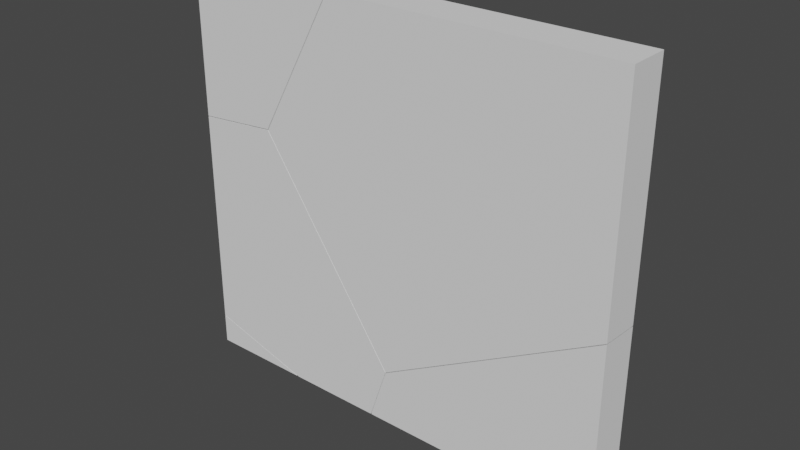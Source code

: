 # Source: FracturedWall.blend  (saved by Blender 3.3.6; exported with 4.5.12 LTS)
import bpy
from mathutils import Matrix  # noqa: F401  (used for matrix-valued properties, if any)

bpy.ops.wm.read_factory_settings(use_empty=True)
scene = bpy.context.scene
scene.name = 'Scene'

# ---- collections
col_collection = bpy.data.collections.new('Collection'); scene.collection.children.link(col_collection)

# ---- world
world_world = bpy.data.worlds.new('World'); scene.world = world_world
world_world.use_nodes = True; world_world.node_tree.nodes.clear()
_N = world_world.node_tree.nodes; _L = world_world.node_tree.links
n0 = _N.new('ShaderNodeOutputWorld'); n0.name = 'World Output'; n0.location = (300, 300)
n1 = _N.new('ShaderNodeBackground'); n1.name = 'Background'; n1.location = (10, 300)
n1.inputs[0].default_value = (0.05088, 0.05088, 0.05088, 1.0)
_L.new(n1.outputs[0], n0.inputs[0])
n0.is_active_output = True
world_world.color = (0.05088, 0.05088, 0.05088)
world_world.use_sun_shadow = False
world_world.sun_shadow_jitter_overblur = 0.0

# ---- meshes
me_pos_z_wall_cell_007 = bpy.data.meshes.new('Pos_Z_wall_cell.007')
me_pos_z_wall_cell_007.from_pydata([(-0.02317, -0.04748, 0.3768), (0.01159, 0.05252, 0.3787), (0.3222, -0.04748, -0.1321), (0.3522, 0.05252, -0.1231), (0.3029, 0.05252, -0.2698), (-0.1101, -0.04748, 0.3694), (-0.225, 0.05252, 0.3586), (-0.225, 0.03468, 0.3587), (-0.225, -0.04748, 0.3594), (0.2758, -0.04748, -0.2698), (-0.1481, -0.04748, -0.2157), (0.03829, -0.04748, -0.2698), (0.04985, 0.03004, -0.2698), (-0.225, -0.04748, -0.1932), (-0.225, 0.05252, -0.1882), (0.05371, 0.05252, -0.2698), (0.3522, 0.05252, -0.1231), (0.3029, 0.05252, -0.2698), (0.3029, 0.05252, -0.2698), (-0.02317, -0.04748, 0.3768), (-0.1101, -0.04748, 0.3694), (0.01159, 0.05252, 0.3787), (-0.225, 0.05252, 0.3586), (-0.225, 0.05252, 0.3586), (-0.225, -0.04748, 0.3594), (-0.225, -0.04748, 0.3594), (0.3222, -0.04748, -0.1321), (0.2758, -0.04748, -0.2698), (0.2758, -0.04748, -0.2698), (-0.1481, -0.04748, -0.2157), (0.03829, -0.04748, -0.2698), (0.03829, -0.04748, -0.2698), (-0.225, 0.03468, 0.3587), (-0.225, -0.04748, -0.1932), (-0.225, -0.04748, -0.1932), (-0.225, 0.05252, -0.1882), (-0.225, 0.05252, -0.1882), (0.04985, 0.03004, -0.2698), (0.05371, 0.05252, -0.2698), (0.05371, 0.05252, -0.2698)], [], [(26, 27, 17, 16), (20, 19, 21, 22, 32), (20, 32, 24), (29, 37, 30), (33, 35, 38, 37, 29), (25, 7, 23, 36, 34), (1, 3, 18, 39, 14, 6), (28, 2, 0, 5, 8, 13, 10, 31), (16, 21, 19, 26), (4, 9, 11, 12, 15)])
me_pos_z_wall_cell_007.polygons.foreach_set('use_smooth', [0, 0, 0, 0, 0, 1, 1, 1, 0, 1])
_k = set([(0, 2), (0, 5), (1, 3), (1, 6), (2, 28), (3, 18), (4, 9), (4, 15), (5, 8), (6, 14), (7, 23), (7, 25), (8, 13), (9, 11), (10, 13), (10, 31), (11, 12), (12, 15), (14, 39), (16, 17), (16, 21), (17, 27), (18, 39), (19, 20), (19, 26), (20, 24), (21, 22), (22, 32), (23, 36), (24, 32), (25, 34), (26, 27), (28, 31), (29, 30), (29, 33), (30, 37), (33, 35), (34, 36), (35, 38), (37, 38)])
me_pos_z_wall_cell_007.attributes.new('sharp_edge', 'BOOLEAN', 'EDGE').data.foreach_set('value', [ (min(e.vertices), max(e.vertices)) in _k for e in me_pos_z_wall_cell_007.edges])
_uv = me_pos_z_wall_cell_007.uv_layers.new(name='UVSet0')
_uv.uv.foreach_set('vector', [0.2488, 0.2488, 0.5234, 0.2727, 0.7513, 0.02339, 0.7491, 0.7491, 0.7032, 0.0, 1.0, 0.2486, 1.0, 0.7482, 0.192, 0.07138, 0.2132, 0.0, 0.7032, 0.7032, 0.2132, 0.2132, 0.7036, 0.213, 1.0, 0.2495, 1.0, 0.6378, 0.6099, 0.25, 0.2492, 0.09845, 0.7491, 0.09796, 0.7502, 0.6453, 0.6378, 0.6378, 0.2495, 0.2495, 1.0, 0.6293, 0.1784, 0.6286, 0.0, 0.6284, 0.0, 0.08165, 1.0, 0.07662, 0.2151, 0.2151, 0.5248, 0.5248, 0.4799, 0.4799, 0.2534, 0.2534, 0.0, 1.0, 0.0, 1.0, 0.4553, 0.4553, 0.4975, 0.4975, 0.1835, 0.1835, 0.1045, 0.1045, 0.0, 1.0, 0.0, 1.0, 0.06992, 0.06992, 0.2394, 0.2394, 1.0, 0.7491, 0.2518, 0.0, 0.7514, 0.0, 1.0, 0.2488, 0.4799, 0.4799, 0.4553, 0.4553, 0.2394, 0.2394, 0.2499, 0.2499, 0.2534, 0.2534])
_uv.active_render = True
_uv = me_pos_z_wall_cell_007.uv_layers.new(name='UVSet1')
_uv.uv.foreach_set('vector', [0.2488, 0.2488, 0.5234, 0.2727, 0.7513, 0.02339, 0.7491, 0.7491, 0.7032, 0.0, 1.0, 0.2486, 1.0, 0.7482, 0.192, 0.07138, 0.2132, 0.0, 0.7032, 0.7032, 0.2132, 0.2132, 0.7036, 0.213, 1.0, 0.2495, 1.0, 0.6378, 0.6099, 0.25, 0.2492, 0.09845, 0.7491, 0.09796, 0.7502, 0.6453, 0.6378, 0.6378, 0.2495, 0.2495, 0.1174, 0.3097, 0.1176, 0.05858, 0.1176, 0.004056, 0.2848, 0.004056, 0.2863, 0.3097, 0.4129, 0.4129, 0.5076, 0.5076, 0.4939, 0.4939, 0.4246, 0.4246, 0.3472, 0.6528, 0.3472, 0.6528, 0.8302, 0.4864, 0.843, 0.4992, 0.7471, 0.4033, 0.7229, 0.3791, 0.691, 0.6528, 0.691, 0.6528, 0.7124, 0.3685, 0.7642, 0.4203, 1.0, 0.7491, 0.2518, 0.0, 0.7514, 0.0, 1.0, 0.2488, 0.4939, 0.1508, 0.4864, 0.1432, 0.4203, 0.07723, 0.4236, 0.08044, 0.4246, 0.08151])
me_pos_z_wall_cell_007.materials.append(None)
me_pos_z_wall_cell_007.update()
me_pos_z_wall_cell_007.normals_split_custom_set([tuple(v) for v in zip(*[iter([0.9182, -0.2481, -0.3088, 0.9182, -0.2481, -0.3088, 0.9182, -0.2481, -0.3088, 0.9182, -0.2481, -0.3088, -0.08497, 0.01009, 0.9963, -0.08497, 0.01009, 0.9963, -0.08497, 0.01009, 0.9963, -0.08497, 0.01009, 0.9963, -0.08497, 0.01009, 0.9963, -0.08624, 0.008295, 0.9962, -0.08624, 0.008295, 0.9962, -0.08624, 0.008295, 0.9962, -0.2784, 0.04153, -0.9596, -0.2784, 0.04153, -0.9596, -0.2784, 0.04153, -0.9596, -0.2808, 0.04822, -0.9586, -0.2808, 0.04822, -0.9586, -0.2808, 0.04822, -0.9586, -0.2808, 0.04822, -0.9586, -0.2808, 0.04822, -0.9586, -1.0, -1.906e-08, 0.0, -1.0, -1.906e-08, 0.0, -1.0, -1.906e-08, 0.0, -1.0, -1.906e-08, 0.0, -1.0, -1.906e-08, 0.0, 0.0, 1.0, -6.86e-09, 0.0, 1.0, -6.86e-09, 0.0, 1.0, -6.86e-09, 0.0, 1.0, -6.86e-09, 0.0, 1.0, -6.86e-09, 0.0, 1.0, -6.86e-09, 0.0, -1.0, 0.0, 0.0, -1.0, 0.0, 0.0, -1.0, 0.0, 0.0, -1.0, 0.0, 0.0, -1.0, 0.0, 0.0, -1.0, 0.0, 0.0, -1.0, 0.0, 0.0, -1.0, 0.0, 0.7928, -0.2863, 0.538, 0.7928, -0.2863, 0.538, 0.7928, -0.2863, 0.538, 0.7928, -0.2863, 0.538, -5.735e-08, 0.0, -1.0, -5.735e-08, 0.0, -1.0, -5.735e-08, 0.0, -1.0, -5.735e-08, 0.0, -1.0, -5.735e-08, 0.0, -1.0])] * 3)])
me_pos_z_wall_cell_001 = bpy.data.meshes.new('Pos_Z_wall_cell.001')
me_pos_z_wall_cell_001.from_pydata([(-0.2194, -0.05118, 0.1636), (-0.2194, 0.04882, 0.1636), (-0.2194, 0.04882, -0.2064), (-0.01796, -0.05118, -0.1875), (0.01664, 0.04882, -0.1856), (-0.2194, -0.05118, -0.2051), (0.01583, -0.05118, -0.127), (0.1186, 0.04882, -0.003257), (0.1772, -0.05118, 0.1636), (0.1741, 0.04882, 0.09675), (0.182, -0.03706, 0.1636), (0.2111, 0.04882, 0.1636), (-0.2194, -0.05118, 0.1636), (-0.2194, -0.05118, 0.1636), (-0.2194, 0.04882, 0.1636), (-0.2194, 0.04882, 0.1636), (-0.2194, 0.04882, -0.2064), (-0.2194, 0.04882, -0.2064), (-0.01796, -0.05118, -0.1875), (-0.2194, -0.05118, -0.2051), (-0.2194, -0.05118, -0.2051), (0.01583, -0.05118, -0.127), (0.01664, 0.04882, -0.1856), (0.1186, 0.04882, -0.003257), (0.1772, -0.05118, 0.1636), (0.1772, -0.05118, 0.1636), (0.1741, 0.04882, 0.09675), (0.182, -0.03706, 0.1636), (0.2111, 0.04882, 0.1636), (0.2111, 0.04882, 0.1636)], [], [(22, 23, 21, 18), (26, 27, 24, 21, 23), (27, 26, 28), (6, 25, 13, 19, 3), (15, 29, 9, 7, 4, 16), (18, 20, 17, 22), (12, 8, 10, 11, 14), (2, 5, 0, 1)])
me_pos_z_wall_cell_001.polygons.foreach_set('use_smooth', [0, 0, 0, 1, 1, 0, 1, 1])
_k = set([(0, 1), (0, 5), (1, 2), (2, 5), (3, 6), (3, 19), (4, 7), (4, 16), (6, 25), (7, 9), (8, 10), (8, 12), (9, 29), (10, 11), (11, 14), (12, 14), (13, 19), (13, 25), (15, 16), (15, 29), (17, 20), (17, 22), (18, 20), (18, 21), (21, 24), (22, 23), (23, 26), (24, 27), (26, 28), (27, 28)])
me_pos_z_wall_cell_001.attributes.new('sharp_edge', 'BOOLEAN', 'EDGE').data.foreach_set('value', [ (min(e.vertices), max(e.vertices)) in _k for e in me_pos_z_wall_cell_001.edges])
_uv = me_pos_z_wall_cell_001.uv_layers.new(name='UVSet0')
_uv.uv.foreach_set('vector', [1.0, 0.7954, 0.249, 0.0, 0.751, 0.0, 1.0, 0.2637, 0.2484, 0.0, 0.6785, 0.0, 0.7493, 0.02736, 0.751, 0.751, 0.249, 0.249, 0.6785, 0.6785, 0.2484, 0.2484, 0.6789, 0.2492, 0.2138, 0.2138, 0.3605, 0.3605, 0.0, 1.0, 0.0, 1.0, 0.1831, 0.1831, 0.0, 0.0, 0.3913, 0.3913, 0.3577, 0.3577, 0.3072, 0.3072, 0.2146, 0.2146, 0.0, 1.0, 0.7363, 0.0, 0.7864, 0.3009, 0.9174, 0.8084, 0.2046, 0.0, 0.0, 0.0, 0.3605, 0.3605, 0.3649, 0.3649, 0.3913, 0.3913, 0.0, 1.0, 0.0, 0.63, 1.0, 0.6312, 1.0, 1.0, 0.0, 1.0])
_uv.active_render = True
_uv = me_pos_z_wall_cell_001.uv_layers.new(name='UVSet1')
_uv.uv.foreach_set('vector', [1.0, 0.7954, 0.249, 0.0, 0.751, 0.0, 1.0, 0.2637, 0.2484, 0.0, 0.6785, 0.0, 0.7493, 0.02736, 0.751, 0.751, 0.249, 0.249, 0.6785, 0.6785, 0.2484, 0.2484, 0.6789, 0.2492, 0.7563, 0.4125, 0.8012, 0.4574, 0.691, 0.6528, 0.691, 0.6528, 0.747, 0.4031, 0.3472, 0.3472, 0.4668, 0.4668, 0.4565, 0.4565, 0.4411, 0.4411, 0.4127, 0.4127, 0.3472, 0.6528, 0.7363, 0.0, 0.7864, 0.3009, 0.9174, 0.8084, 0.2046, 0.0, 0.3097, 0.6528, 0.1995, 0.5426, 0.1982, 0.5413, 0.1901, 0.5332, 0.3097, 0.3472, 0.1172, 0.004056, 0.1168, 0.3097, 0.004056, 0.3097, 0.004056, 0.004056])
me_pos_z_wall_cell_001.materials.append(None)
me_pos_z_wall_cell_001.update()
me_pos_z_wall_cell_001.normals_split_custom_set([tuple(v) for v in zip(*[iter([0.8377, -0.2813, -0.4682, 0.8377, -0.2813, -0.4682, 0.8377, -0.2813, -0.4682, 0.8377, -0.2813, -0.4682, 0.838, -0.2852, -0.4653, 0.838, -0.2852, -0.4653, 0.838, -0.2852, -0.4653, 0.838, -0.2852, -0.4653, 0.838, -0.2852, -0.4653, 0.8389, -0.2842, -0.4642, 0.8389, -0.2842, -0.4642, 0.8389, -0.2842, -0.4642, 0.0, -1.0, -8.722e-09, 0.0, -1.0, -8.722e-09, 0.0, -1.0, -8.722e-09, 0.0, -1.0, -8.722e-09, 0.0, -1.0, -8.722e-09, 0.0, 1.0, 0.0, 0.0, 1.0, 0.0, 0.0, 1.0, 0.0, 0.0, 1.0, 0.0, 0.0, 1.0, 0.0, 0.0, 1.0, 0.0, 0.08748, -0.01221, -0.9961, 0.08748, -0.01221, -0.9961, 0.08748, -0.01221, -0.9961, 0.08748, -0.01221, -0.9961, 0.0, 0.0, 1.0, 0.0, 0.0, 1.0, 0.0, 0.0, 1.0, 0.0, 0.0, 1.0, 0.0, 0.0, 1.0, -1.0, 0.0, 0.0, -1.0, 0.0, 0.0, -1.0, 0.0, 0.0, -1.0, 0.0, 0.0])] * 3)])
me_pos_z_wall_cell_002 = bpy.data.meshes.new('Pos_Z_wall_cell.002')
me_pos_z_wall_cell_002.from_pydata([(0.481, -0.05051, 0.3406), (0.481, 0.04949, 0.3406), (0.3926, -0.05051, -0.2612), (-0.07017, -0.05051, -0.5206), (-0.04037, 0.04949, -0.5116), (0.1145, 0.04949, -0.4248), (0.481, -0.05051, -0.2116), (0.481, 0.04949, -0.2192), (-0.4156, -0.05051, -0.01152), (-0.3808, 0.04949, -0.009795), (-0.384, -0.05051, 0.0456), (-0.22, -0.05051, 0.3406), (-0.2306, 0.04949, 0.2611), (-0.2864, 0.04949, 0.1607), (-0.2172, -0.04236, 0.3406), (-0.1862, 0.04949, 0.3406), (0.481, 0.04949, 0.3406), (0.481, 0.04949, 0.3406), (-0.1862, 0.04949, 0.3406), (-0.1862, 0.04949, 0.3406), (0.3926, -0.05051, -0.2612), (-0.07017, -0.05051, -0.5206), (-0.384, -0.05051, 0.0456), (-0.4156, -0.05051, -0.01152), (-0.2864, 0.04949, 0.1607), (-0.3808, 0.04949, -0.009795), (0.1145, 0.04949, -0.4248), (0.481, 0.04949, -0.2192), (0.481, 0.04949, -0.2192), (-0.22, -0.05051, 0.3406), (-0.22, -0.05051, 0.3406), (-0.2306, 0.04949, 0.2611), (-0.2172, -0.04236, 0.3406), (0.481, -0.05051, 0.3406), (0.481, -0.05051, 0.3406), (0.481, -0.05051, -0.2116), (0.481, -0.05051, -0.2116), (-0.04037, 0.04949, -0.5116)], [], [(20, 21, 37, 26), (36, 20, 26, 27), (29, 32, 31, 24, 22), (25, 23, 22, 24), (31, 32, 19), (28, 17, 33, 35), (16, 7, 5, 4, 9, 13, 12, 18), (6, 34, 30, 10, 8, 3, 2), (21, 23, 25, 37), (14, 11, 0, 1, 15)])
me_pos_z_wall_cell_002.polygons.foreach_set('use_smooth', [0, 0, 0, 0, 0, 1, 1, 1, 0, 1])
_k = set([(0, 1), (0, 11), (1, 15), (2, 3), (2, 6), (3, 8), (4, 5), (4, 9), (5, 7), (6, 34), (7, 16), (8, 10), (9, 13), (10, 30), (11, 14), (12, 13), (12, 18), (14, 15), (16, 18), (17, 28), (17, 33), (19, 31), (19, 32), (20, 21), (20, 36), (21, 23), (22, 23), (22, 29), (24, 25), (24, 31), (25, 37), (26, 27), (26, 37), (27, 36), (28, 35), (29, 32), (30, 34), (33, 35)])
me_pos_z_wall_cell_002.attributes.new('sharp_edge', 'BOOLEAN', 'EDGE').data.foreach_set('value', [ (min(e.vertices), max(e.vertices)) in _k for e in me_pos_z_wall_cell_002.edges])
_uv = me_pos_z_wall_cell_002.uv_layers.new(name='UVSet0')
_uv.uv.foreach_set('vector', [0.7508, 0.0, 0.7502, 0.7502, 0.2511, 0.2511, 0.2514, 0.0, 0.841, 0.09031, 1.0, 0.2492, 1.0, 0.7486, 0.3411, 0.09049, 0.2671, 0.01747, 0.2904, 0.0, 0.7505, 0.0, 1.0, 0.2488, 1.0, 0.7483, 1.0, 0.2487, 1.0, 0.7482, 0.7483, 0.7483, 0.2488, 0.2488, 0.2495, 0.0, 0.7096, 0.0, 0.7113, 0.4603, 1.0, 0.4402, 1.0, 1.0, 0.0, 1.0, 0.0, 0.4478, 1.0, 1.0, 1.0, 1.0, 0.6668, 0.6668, 0.526, 0.526, 0.2166, 0.2166, 0.3023, 0.3023, 0.3531, 0.3531, 0.3934, 0.3934, 1.0, 1.0, 1.0, 1.0, 0.3627, 0.3627, 0.2136, 0.2136, 0.1849, 0.1849, 0.4989, 0.4989, 0.9196, 0.9196, 1.0, 0.7502, 0.2652, 0.0, 0.7913, 0.0, 1.0, 0.2511, 0.3652, 0.3652, 0.3627, 0.3627, 1.0, 1.0, 1.0, 1.0, 0.3934, 0.3934])
_uv.active_render = True
_uv = me_pos_z_wall_cell_002.uv_layers.new(name='UVSet1')
_uv.uv.foreach_set('vector', [0.7508, 0.0, 0.7502, 0.7502, 0.2511, 0.2511, 0.2514, 0.0, 0.841, 0.09031, 1.0, 0.2492, 1.0, 0.7486, 0.3411, 0.09049, 0.2671, 0.01747, 0.2904, 0.0, 0.7505, 0.0, 1.0, 0.2488, 1.0, 0.7483, 1.0, 0.2487, 1.0, 0.7482, 0.7483, 0.7483, 0.2488, 0.2488, 0.2495, 0.0, 0.7096, 0.0, 0.7113, 0.4603, 0.8248, 0.004056, 0.9959, 0.004056, 0.9959, 0.3097, 0.8272, 0.3097, 0.6528, 0.6528, 0.6528, 0.6528, 0.551, 0.551, 0.5079, 0.5079, 0.4134, 0.4134, 0.4396, 0.4396, 0.4551, 0.4551, 0.4674, 0.4674, 0.9967, 0.6528, 0.9967, 0.6528, 0.8019, 0.458, 0.7563, 0.4125, 0.7475, 0.4037, 0.8435, 0.4997, 0.9721, 0.6283, 1.0, 0.7502, 0.2652, 0.0, 0.7913, 0.0, 1.0, 0.2511, 0.1981, 0.5412, 0.1989, 0.542, 0.004056, 0.3472, 0.004056, 0.3472, 0.1895, 0.5326])
me_pos_z_wall_cell_002.materials.append(None)
me_pos_z_wall_cell_002.update()
me_pos_z_wall_cell_002.normals_split_custom_set([tuple(v) for v in zip(*[iter([0.4879, -0.06721, -0.8703, 0.4879, -0.06721, -0.8703, 0.4879, -0.06721, -0.8703, 0.4879, -0.06721, -0.8703, 0.4882, -0.06616, -0.8702, 0.4882, -0.06616, -0.8702, 0.4882, -0.06616, -0.8702, 0.4882, -0.06616, -0.8702, -0.8386, 0.2816, 0.4663, -0.8386, 0.2816, 0.4663, -0.8386, 0.2816, 0.4663, -0.8386, 0.2816, 0.4663, -0.8386, 0.2816, 0.4663, -0.8389, 0.2842, 0.4643, -0.8389, 0.2842, 0.4643, -0.8389, 0.2842, 0.4643, -0.8389, 0.2842, 0.4643, -0.8373, 0.2831, 0.4678, -0.8373, 0.2831, 0.4678, -0.8373, 0.2831, 0.4678, 1.0, 5.36e-07, 0.0, 1.0, 5.36e-07, 0.0, 1.0, 5.36e-07, 0.0, 1.0, 5.36e-07, 0.0, 0.0, 1.0, 8.643e-10, 0.0, 1.0, 8.643e-10, 0.0, 1.0, 8.643e-10, 0.0, 1.0, 8.643e-10, 0.0, 1.0, 8.643e-10, 0.0, 1.0, 8.643e-10, 0.0, 1.0, 8.643e-10, 0.0, 1.0, 8.643e-10, 0.0, -1.0, 3.299e-09, 0.0, -1.0, 3.299e-09, 0.0, -1.0, 3.299e-09, 0.0, -1.0, 3.299e-09, 0.0, -1.0, 3.299e-09, 0.0, -1.0, 3.299e-09, 0.0, -1.0, 3.299e-09, -0.7932, 0.2851, -0.5381, -0.7932, 0.2851, -0.5381, -0.7932, 0.2851, -0.5381, -0.7932, 0.2851, -0.5381, 5.445e-08, 0.0, 1.0, 5.445e-08, 0.0, 1.0, 5.445e-08, 0.0, 1.0, 5.445e-08, 0.0, 1.0, 5.445e-08, 0.0, 1.0])] * 3)])
me_pos_z_wall_cell_003 = bpy.data.meshes.new('Pos_Z_wall_cell.003')
me_pos_z_wall_cell_003.from_pydata([(-0.1068, -0.05234, -0.02676), (-0.1068, 0.04766, -0.02676), (0.1654, 0.04766, -0.02676), (0.152, -0.0336, -0.02676), (-0.03922, 0.04766, 0.0331), (-0.1068, -0.05234, 0.04788), (-0.1068, 0.04766, 0.05283), (0.1489, -0.05234, -0.02676), (-0.1068, -0.05234, -0.02676), (-0.1068, -0.05234, -0.02676), (-0.1068, 0.04766, -0.02676), (-0.1068, 0.04766, -0.02676), (0.1654, 0.04766, -0.02676), (0.1654, 0.04766, -0.02676), (0.152, -0.0336, -0.02676), (-0.03922, 0.04766, 0.0331), (-0.1068, -0.05234, 0.04788), (-0.1068, -0.05234, 0.04788), (-0.1068, 0.04766, 0.05283), (-0.1068, 0.04766, 0.05283), (0.1489, -0.05234, -0.02676), (0.1489, -0.05234, -0.02676)], [], [(15, 14, 12), (20, 14, 15, 18, 17), (10, 8, 16, 19), (13, 11, 6, 4), (1, 2, 3, 21, 9), (0, 7, 5)])
me_pos_z_wall_cell_003.polygons.foreach_set('use_smooth', [0, 0, 1, 1, 1, 1])
_k = set([(0, 5), (0, 7), (1, 2), (1, 9), (2, 3), (3, 21), (4, 6), (4, 13), (5, 7), (6, 11), (8, 10), (8, 16), (9, 21), (10, 19), (11, 13), (12, 14), (12, 15), (14, 20), (15, 18), (16, 19), (17, 18), (17, 20)])
me_pos_z_wall_cell_003.attributes.new('sharp_edge', 'BOOLEAN', 'EDGE').data.foreach_set('value', [ (min(e.vertices), max(e.vertices)) in _k for e in me_pos_z_wall_cell_003.edges])
_uv = me_pos_z_wall_cell_003.uv_layers.new(name='UVSet0')
_uv.uv.foreach_set('vector', [0.2501, 0.0, 0.6571, 0.0, 0.6577, 0.4067, 0.7509, 0.6503, 0.6571, 0.6571, 0.2501, 0.2501, 0.2501, 0.1063, 0.7507, 0.1058, 0.0, 0.0, 1.0, 0.0, 1.0, 0.07464, 0.0, 0.07959, 0.2475, 0.2475, 0.0, 1.0, 0.0, 1.0, 0.06141, 0.06141, 0.0, 0.0, 0.2475, 0.2475, 0.2353, 0.2353, 0.2324, 0.2324, 0.0, 1.0, 0.0, 0.0, 0.2324, 0.2324, 0.0, 1.0])
_uv.active_render = True
_uv = me_pos_z_wall_cell_003.uv_layers.new(name='UVSet1')
_uv.uv.foreach_set('vector', [0.2501, 0.0, 0.6571, 0.0, 0.6577, 0.4067, 0.7509, 0.6503, 0.6571, 0.6571, 0.2501, 0.2501, 0.2501, 0.1063, 0.7507, 0.1058, 0.3097, 0.004056, 0.3097, 0.3097, 0.2869, 0.3097, 0.2854, 0.004056, 0.4228, 0.4228, 0.3472, 0.6528, 0.3472, 0.6528, 0.3659, 0.3659, 0.3472, 0.004056, 0.4228, 0.0797, 0.4191, 0.07597, 0.4182, 0.07509, 0.3472, 0.3097, 0.691, 0.3472, 0.762, 0.4182, 0.691, 0.6528])
me_pos_z_wall_cell_003.materials.append(None)
me_pos_z_wall_cell_003.update()
me_pos_z_wall_cell_003.normals_split_custom_set([tuple(v) for v in zip(*[iter([0.2804, -0.04629, 0.9588, 0.2804, -0.04629, 0.9588, 0.2804, -0.04629, 0.9588, 0.28, -0.04742, 0.9588, 0.28, -0.04742, 0.9588, 0.28, -0.04742, 0.9588, 0.28, -0.04742, 0.9588, 0.28, -0.04742, 0.9588, -1.0, 1.51e-08, 0.0, -1.0, 1.51e-08, 0.0, -1.0, 1.51e-08, 0.0, -1.0, 1.51e-08, 0.0, 0.0, 1.0, -2.149e-08, 0.0, 1.0, -2.149e-08, 0.0, 1.0, -2.149e-08, 0.0, 1.0, -2.149e-08, 2.205e-09, 0.0, -1.0, 2.205e-09, 0.0, -1.0, 2.205e-09, 0.0, -1.0, 2.205e-09, 0.0, -1.0, 2.205e-09, 0.0, -1.0, 0.0, -1.0, 0.0, 0.0, -1.0, 0.0, 0.0, -1.0, 0.0])] * 3)])
me_pos_z_wall_cell_004 = bpy.data.meshes.new('Pos_Z_wall_cell.004')
me_pos_z_wall_cell_004.from_pydata([(0.3118, -0.04444, -0.1394), (0.3118, 0.05556, -0.1394), (-0.2848, -0.04444, -0.1394), (-0.2558, -0.04444, -0.05219), (-0.2389, -0.04444, -0.002313), (-0.2587, 0.05556, -0.1394), (-0.2092, 0.05556, 0.006825), (0.3118, -0.04444, 0.3064), (0.3118, 0.05556, 0.2989), (0.3118, -0.04444, -0.1394), (0.3118, -0.04444, -0.1394), (0.3118, 0.05556, -0.1394), (0.3118, 0.05556, -0.1394), (-0.2848, -0.04444, -0.1394), (-0.2848, -0.04444, -0.1394), (-0.2558, -0.04444, -0.05219), (-0.2389, -0.04444, -0.002313), (-0.2587, 0.05556, -0.1394), (-0.2587, 0.05556, -0.1394), (-0.2092, 0.05556, 0.006825), (0.3118, -0.04444, 0.3064), (0.3118, -0.04444, 0.3064), (0.3118, 0.05556, 0.2989), (0.3118, 0.05556, 0.2989)], [], [(15, 17, 14), (17, 15, 16, 19), (9, 11, 22, 21), (3, 13, 10, 20, 4), (6, 23, 12, 18), (5, 1, 0, 2), (16, 7, 8, 19)])
me_pos_z_wall_cell_004.polygons.foreach_set('use_smooth', [0, 0, 1, 1, 1, 1, 0])
_k = set([(0, 1), (0, 2), (1, 5), (2, 5), (3, 4), (3, 13), (4, 20), (6, 18), (6, 23), (7, 8), (7, 16), (8, 19), (9, 11), (9, 21), (10, 13), (10, 20), (11, 22), (12, 18), (12, 23), (14, 15), (14, 17), (15, 16), (17, 19), (21, 22)])
me_pos_z_wall_cell_004.attributes.new('sharp_edge', 'BOOLEAN', 'EDGE').data.foreach_set('value', [ (min(e.vertices), max(e.vertices)) in _k for e in me_pos_z_wall_cell_004.edges])
_uv = me_pos_z_wall_cell_004.uv_layers.new(name='UVSet0')
_uv.uv.foreach_set('vector', [1.0, 0.2478, 1.0, 0.7244, 0.5248, 0.2499, 0.7244, 0.7244, 0.2478, 0.2478, 0.2485, 0.0, 0.7497, 0.0, 0.0, 0.0, 1.0, 0.0, 1.0, 0.4383, 0.0, 0.4458, 0.484, 0.484, 0.4576, 0.4576, 1.0, 1.0, 1.0, 1.0, 0.4993, 0.4993, 0.5263, 0.5263, 1.0, 1.0, 1.0, 1.0, 0.4814, 0.4814, 0.4814, 0.4814, 1.0, 1.0, 1.0, 1.0, 0.4576, 0.4576, 1.0, 0.7515, 0.2496, 0.09057, 0.7501, 0.09035, 1.0, 0.2503])
_uv.active_render = True
_uv = me_pos_z_wall_cell_004.uv_layers.new(name='UVSet1')
_uv.uv.foreach_set('vector', [1.0, 0.2478, 1.0, 0.7244, 0.5248, 0.2499, 0.7244, 0.7244, 0.2478, 0.2478, 0.2485, 0.0, 0.7497, 0.0, 0.6903, 0.3097, 0.6903, 0.004056, 0.8243, 0.004056, 0.8265, 0.3097, 0.8389, 0.4951, 0.8309, 0.487, 0.9967, 0.6528, 0.9967, 0.6528, 0.8436, 0.4998, 0.508, 0.508, 0.6528, 0.6528, 0.6528, 0.6528, 0.4943, 0.4943, 0.4943, 0.1512, 0.6528, 0.3097, 0.6528, 0.3097, 0.487, 0.1439, 1.0, 0.7515, 0.2496, 0.09057, 0.7501, 0.09035, 1.0, 0.2503])
me_pos_z_wall_cell_004.materials.append(None)
me_pos_z_wall_cell_004.update()
me_pos_z_wall_cell_004.normals_split_custom_set([tuple(v) for v in zip(*[iter([-0.9209, 0.2408, 0.3067, -0.9209, 0.2408, 0.3067, -0.9209, 0.2408, 0.3067, -0.9187, 0.2441, 0.3105, -0.9187, 0.2441, 0.3105, -0.9187, 0.2441, 0.3105, -0.9187, 0.2441, 0.3105, 1.0, -2.001e-07, 0.0, 1.0, -2.001e-07, 0.0, 1.0, -2.001e-07, 0.0, 1.0, -2.001e-07, 0.0, 0.0, -1.0, 1.138e-08, 0.0, -1.0, 1.138e-08, 0.0, -1.0, 1.138e-08, 0.0, -1.0, 1.138e-08, 0.0, -1.0, 1.138e-08, 0.0, 1.0, -2.389e-08, 0.0, 1.0, -2.389e-08, 0.0, 1.0, -2.389e-08, 0.0, 1.0, -2.389e-08, 0.0, 0.0, -1.0, 0.0, 0.0, -1.0, 0.0, 0.0, -1.0, 0.0, 0.0, -1.0, -0.4879, 0.06513, 0.8705, -0.4879, 0.06513, 0.8705, -0.4879, 0.06513, 0.8705, -0.4879, 0.06513, 0.8705])] * 3)])

# ---- objects
ob_pos_z_wall_cell = bpy.data.objects.new('Pos_Z_wall_cell', me_pos_z_wall_cell_007)
ob_pos_z_wall_cell_003 = bpy.data.objects.new('Pos_Z_wall_cell.003', me_pos_z_wall_cell_001)
ob_pos_z_wall_cell_004 = bpy.data.objects.new('Pos_Z_wall_cell.004', me_pos_z_wall_cell_002)
ob_pos_z_wall_cell_005 = bpy.data.objects.new('Pos_Z_wall_cell.005', me_pos_z_wall_cell_003)
ob_pos_z_wall_cell_006 = bpy.data.objects.new('Pos_Z_wall_cell.006', me_pos_z_wall_cell_004)

# ---- transforms, parenting, visibility, modifiers, constraints
ob_pos_z_wall_cell.location = (-0.325, -0.00252, -0.2302)
ob_pos_z_wall_cell_003.location = (-0.3306, 0.001176, 0.3364)
ob_pos_z_wall_cell_004.location = (0.06896, 0.0005093, 0.1594)
ob_pos_z_wall_cell_005.location = (-0.4432, 0.002342, -0.4732)
ob_pos_z_wall_cell_006.location = (0.2382, -0.005556, -0.3606)

# ---- collection membership
col_collection.objects.link(ob_pos_z_wall_cell)
col_collection.objects.link(ob_pos_z_wall_cell_003)
col_collection.objects.link(ob_pos_z_wall_cell_004)
col_collection.objects.link(ob_pos_z_wall_cell_005)
col_collection.objects.link(ob_pos_z_wall_cell_006)

# ---- scene / render settings (as saved in the file)
scene.frame_start = 1; scene.frame_end = 250; scene.frame_set(1)
scene.render.engine = 'BLENDER_EEVEE_NEXT'
scene.render.fps = 25
scene.cycles.sampling_pattern = 'TABULATED_SOBOL'
scene.cycles.use_light_tree = False
scene.view_settings.view_transform = 'Filmic'
bpy.context.view_layer.update()

# ---- added for rendering (the .blend has no active camera and no usable light): camera, sun
cam_auto = bpy.data.cameras.new('AutoCamera')
cam_auto.lens = 50.0
cam_auto.sensor_width = 36.0
cam_auto.clip_end = 1000.0
ob_auto_camera = bpy.data.objects.new('AutoCamera', cam_auto)
scene.collection.objects.link(ob_auto_camera)
ob_auto_camera.location = (1.37855, -1.65426, 1.10284)
ob_auto_camera.rotation_euler = (1.09748, -7.21219e-08, 0.694738)
scene.camera = ob_auto_camera
light_auto_sun = bpy.data.lights.new('AutoSun', 'SUN')
light_auto_sun.energy = 3.0
light_auto_sun.angle = 0.0523599
ob_auto_sun = bpy.data.objects.new('AutoSun', light_auto_sun)
scene.collection.objects.link(ob_auto_sun)
ob_auto_sun.rotation_euler = (0.872665, 0.174533, 0.523599)
bpy.context.view_layer.update()
